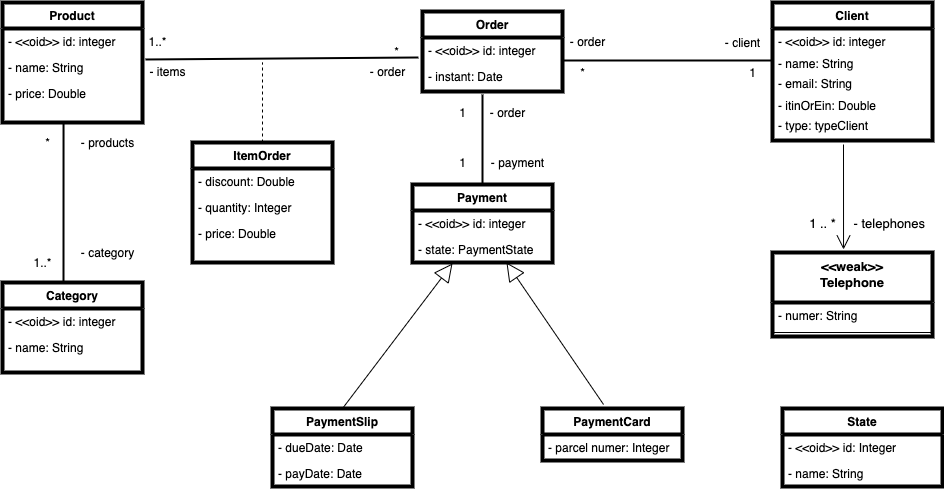

The diagram above was exported from draw.io. Its source (the exported page's mxGraphModel, read from the mxfile embedded in the PNG):
<mxGraphModel dx="946" dy="672" grid="1" gridSize="10" guides="1" tooltips="1" connect="1" arrows="1" fold="1" page="1" pageScale="1" pageWidth="827" pageHeight="1169" background="#ffffff" math="0" shadow="0">
  <root>
    <mxCell id="WIyWlLk6GJQsqaUBKTNV-0" />
    <mxCell id="WIyWlLk6GJQsqaUBKTNV-1" parent="WIyWlLk6GJQsqaUBKTNV-0" />
    <mxCell id="ZbRXtXfejmkXmlPKjiwH-16" value="Product" style="swimlane;fontStyle=1;childLayout=stackLayout;horizontal=1;startSize=26;fillColor=none;horizontalStack=0;resizeParent=1;resizeParentMax=0;resizeLast=0;collapsible=1;marginBottom=0;strokeWidth=4;" parent="WIyWlLk6GJQsqaUBKTNV-1" vertex="1">
      <mxGeometry x="20" y="50" width="140" height="120" as="geometry" />
    </mxCell>
    <mxCell id="ZbRXtXfejmkXmlPKjiwH-17" value="- &lt;&lt;oid&gt;&gt; id: integer" style="text;strokeColor=none;fillColor=none;align=left;verticalAlign=top;spacingLeft=4;spacingRight=4;overflow=hidden;rotatable=0;points=[[0,0.5],[1,0.5]];portConstraint=eastwest;" parent="ZbRXtXfejmkXmlPKjiwH-16" vertex="1">
      <mxGeometry y="26" width="140" height="26" as="geometry" />
    </mxCell>
    <mxCell id="ZbRXtXfejmkXmlPKjiwH-18" value="- name: String " style="text;strokeColor=none;fillColor=none;align=left;verticalAlign=top;spacingLeft=4;spacingRight=4;overflow=hidden;rotatable=0;points=[[0,0.5],[1,0.5]];portConstraint=eastwest;" parent="ZbRXtXfejmkXmlPKjiwH-16" vertex="1">
      <mxGeometry y="52" width="140" height="26" as="geometry" />
    </mxCell>
    <mxCell id="ZbRXtXfejmkXmlPKjiwH-19" value="- price: Double" style="text;align=left;verticalAlign=top;spacingLeft=4;spacingRight=4;overflow=hidden;rotatable=0;points=[[0,0.5],[1,0.5]];portConstraint=eastwest;" parent="ZbRXtXfejmkXmlPKjiwH-16" vertex="1">
      <mxGeometry y="78" width="140" height="42" as="geometry" />
    </mxCell>
    <mxCell id="ZbRXtXfejmkXmlPKjiwH-21" value="Category" style="swimlane;fontStyle=1;childLayout=stackLayout;horizontal=1;startSize=26;fillColor=none;horizontalStack=0;resizeParent=1;resizeParentMax=0;resizeLast=0;collapsible=1;marginBottom=0;strokeWidth=4;" parent="WIyWlLk6GJQsqaUBKTNV-1" vertex="1">
      <mxGeometry x="20" y="330" width="140" height="90" as="geometry" />
    </mxCell>
    <mxCell id="ZbRXtXfejmkXmlPKjiwH-22" value="- &lt;&lt;oid&gt;&gt; id: integer" style="text;strokeColor=none;fillColor=none;align=left;verticalAlign=top;spacingLeft=4;spacingRight=4;overflow=hidden;rotatable=0;points=[[0,0.5],[1,0.5]];portConstraint=eastwest;" parent="ZbRXtXfejmkXmlPKjiwH-21" vertex="1">
      <mxGeometry y="26" width="140" height="26" as="geometry" />
    </mxCell>
    <mxCell id="ZbRXtXfejmkXmlPKjiwH-23" value="- name: String " style="text;strokeColor=none;fillColor=none;align=left;verticalAlign=top;spacingLeft=4;spacingRight=4;overflow=hidden;rotatable=0;points=[[0,0.5],[1,0.5]];portConstraint=eastwest;" parent="ZbRXtXfejmkXmlPKjiwH-21" vertex="1">
      <mxGeometry y="52" width="140" height="38" as="geometry" />
    </mxCell>
    <mxCell id="ZbRXtXfejmkXmlPKjiwH-37" value="" style="endArrow=none;html=1;entryX=0.436;entryY=1;entryDx=0;entryDy=0;entryPerimeter=0;strokeWidth=2;" parent="WIyWlLk6GJQsqaUBKTNV-1" target="ZbRXtXfejmkXmlPKjiwH-19" edge="1">
      <mxGeometry width="50" height="50" relative="1" as="geometry">
        <mxPoint x="81" y="330" as="sourcePoint" />
        <mxPoint x="440" y="320" as="targetPoint" />
      </mxGeometry>
    </mxCell>
    <mxCell id="ZbRXtXfejmkXmlPKjiwH-39" value="- products" style="text;html=1;align=center;verticalAlign=middle;resizable=0;points=[];autosize=1;strokeColor=none;" parent="WIyWlLk6GJQsqaUBKTNV-1" vertex="1">
      <mxGeometry x="90" y="180" width="70" height="20" as="geometry" />
    </mxCell>
    <mxCell id="ZbRXtXfejmkXmlPKjiwH-40" value="- category&lt;br&gt;" style="text;html=1;align=center;verticalAlign=middle;resizable=0;points=[];autosize=1;strokeColor=none;" parent="WIyWlLk6GJQsqaUBKTNV-1" vertex="1">
      <mxGeometry x="90" y="290" width="70" height="20" as="geometry" />
    </mxCell>
    <mxCell id="ZbRXtXfejmkXmlPKjiwH-41" value="*" style="text;html=1;align=center;verticalAlign=middle;resizable=0;points=[];autosize=1;strokeColor=none;" parent="WIyWlLk6GJQsqaUBKTNV-1" vertex="1">
      <mxGeometry x="55" y="180" width="20" height="20" as="geometry" />
    </mxCell>
    <mxCell id="ZbRXtXfejmkXmlPKjiwH-42" value="1..*" style="text;html=1;align=center;verticalAlign=middle;resizable=0;points=[];autosize=1;strokeColor=none;" parent="WIyWlLk6GJQsqaUBKTNV-1" vertex="1">
      <mxGeometry x="45" y="300" width="30" height="20" as="geometry" />
    </mxCell>
    <mxCell id="ra2HsZqc6_v_S7d888co-0" value="ItemOrder" style="swimlane;fontStyle=1;childLayout=stackLayout;horizontal=1;startSize=26;fillColor=none;horizontalStack=0;resizeParent=1;resizeParentMax=0;resizeLast=0;collapsible=1;marginBottom=0;strokeWidth=4;" vertex="1" parent="WIyWlLk6GJQsqaUBKTNV-1">
      <mxGeometry x="210" y="190" width="140" height="120" as="geometry" />
    </mxCell>
    <mxCell id="ra2HsZqc6_v_S7d888co-1" value="- discount: Double" style="text;strokeColor=none;fillColor=none;align=left;verticalAlign=top;spacingLeft=4;spacingRight=4;overflow=hidden;rotatable=0;points=[[0,0.5],[1,0.5]];portConstraint=eastwest;" vertex="1" parent="ra2HsZqc6_v_S7d888co-0">
      <mxGeometry y="26" width="140" height="26" as="geometry" />
    </mxCell>
    <mxCell id="ra2HsZqc6_v_S7d888co-2" value="- quantity: Integer " style="text;strokeColor=none;fillColor=none;align=left;verticalAlign=top;spacingLeft=4;spacingRight=4;overflow=hidden;rotatable=0;points=[[0,0.5],[1,0.5]];portConstraint=eastwest;" vertex="1" parent="ra2HsZqc6_v_S7d888co-0">
      <mxGeometry y="52" width="140" height="26" as="geometry" />
    </mxCell>
    <mxCell id="ra2HsZqc6_v_S7d888co-3" value="- price: Double" style="text;align=left;verticalAlign=top;spacingLeft=4;spacingRight=4;overflow=hidden;rotatable=0;points=[[0,0.5],[1,0.5]];portConstraint=eastwest;" vertex="1" parent="ra2HsZqc6_v_S7d888co-0">
      <mxGeometry y="78" width="140" height="42" as="geometry" />
    </mxCell>
    <mxCell id="ra2HsZqc6_v_S7d888co-4" value="Order" style="swimlane;fontStyle=1;childLayout=stackLayout;horizontal=1;startSize=26;fillColor=none;horizontalStack=0;resizeParent=1;resizeParentMax=0;resizeLast=0;collapsible=1;marginBottom=0;strokeWidth=4;" vertex="1" parent="WIyWlLk6GJQsqaUBKTNV-1">
      <mxGeometry x="440" y="59" width="140" height="80" as="geometry" />
    </mxCell>
    <mxCell id="ra2HsZqc6_v_S7d888co-5" value="- &lt;&lt;oid&gt;&gt; id: integer" style="text;strokeColor=none;fillColor=none;align=left;verticalAlign=top;spacingLeft=4;spacingRight=4;overflow=hidden;rotatable=0;points=[[0,0.5],[1,0.5]];portConstraint=eastwest;" vertex="1" parent="ra2HsZqc6_v_S7d888co-4">
      <mxGeometry y="26" width="140" height="26" as="geometry" />
    </mxCell>
    <mxCell id="ra2HsZqc6_v_S7d888co-6" value="- instant: Date " style="text;strokeColor=none;fillColor=none;align=left;verticalAlign=top;spacingLeft=4;spacingRight=4;overflow=hidden;rotatable=0;points=[[0,0.5],[1,0.5]];portConstraint=eastwest;" vertex="1" parent="ra2HsZqc6_v_S7d888co-4">
      <mxGeometry y="52" width="140" height="28" as="geometry" />
    </mxCell>
    <mxCell id="ra2HsZqc6_v_S7d888co-9" value="" style="endArrow=none;html=1;entryX=-0.029;entryY=0.769;entryDx=0;entryDy=0;strokeWidth=2;exitX=1.021;exitY=0.192;exitDx=0;exitDy=0;exitPerimeter=0;entryPerimeter=0;" edge="1" parent="WIyWlLk6GJQsqaUBKTNV-1" source="ZbRXtXfejmkXmlPKjiwH-18" target="ra2HsZqc6_v_S7d888co-5">
      <mxGeometry width="50" height="50" relative="1" as="geometry">
        <mxPoint x="91" y="340" as="sourcePoint" />
        <mxPoint x="91.03999999999996" y="180" as="targetPoint" />
      </mxGeometry>
    </mxCell>
    <mxCell id="ra2HsZqc6_v_S7d888co-10" value="1..*" style="text;html=1;align=center;verticalAlign=middle;resizable=0;points=[];autosize=1;strokeColor=none;" vertex="1" parent="WIyWlLk6GJQsqaUBKTNV-1">
      <mxGeometry x="160" y="79" width="30" height="20" as="geometry" />
    </mxCell>
    <mxCell id="ra2HsZqc6_v_S7d888co-11" value="*" style="text;html=1;align=center;verticalAlign=middle;resizable=0;points=[];autosize=1;strokeColor=none;" vertex="1" parent="WIyWlLk6GJQsqaUBKTNV-1">
      <mxGeometry x="404" y="89" width="20" height="20" as="geometry" />
    </mxCell>
    <mxCell id="ra2HsZqc6_v_S7d888co-12" value="- items" style="text;html=1;align=center;verticalAlign=middle;resizable=0;points=[];autosize=1;strokeColor=none;" vertex="1" parent="WIyWlLk6GJQsqaUBKTNV-1">
      <mxGeometry x="160" y="109" width="50" height="20" as="geometry" />
    </mxCell>
    <mxCell id="ra2HsZqc6_v_S7d888co-13" value="- order" style="text;html=1;align=center;verticalAlign=middle;resizable=0;points=[];autosize=1;strokeColor=none;" vertex="1" parent="WIyWlLk6GJQsqaUBKTNV-1">
      <mxGeometry x="380" y="109" width="50" height="20" as="geometry" />
    </mxCell>
    <mxCell id="ra2HsZqc6_v_S7d888co-14" value="" style="endArrow=none;dashed=1;html=1;exitX=0.5;exitY=0;exitDx=0;exitDy=0;" edge="1" parent="WIyWlLk6GJQsqaUBKTNV-1" source="ra2HsZqc6_v_S7d888co-0">
      <mxGeometry width="50" height="50" relative="1" as="geometry">
        <mxPoint x="390" y="380" as="sourcePoint" />
        <mxPoint x="280" y="110" as="targetPoint" />
      </mxGeometry>
    </mxCell>
    <mxCell id="ra2HsZqc6_v_S7d888co-16" value="Payment" style="swimlane;fontStyle=1;childLayout=stackLayout;horizontal=1;startSize=26;fillColor=none;horizontalStack=0;resizeParent=1;resizeParentMax=0;resizeLast=0;collapsible=1;marginBottom=0;strokeWidth=4;" vertex="1" parent="WIyWlLk6GJQsqaUBKTNV-1">
      <mxGeometry x="430" y="232" width="140" height="78" as="geometry" />
    </mxCell>
    <mxCell id="ra2HsZqc6_v_S7d888co-17" value="- &lt;&lt;oid&gt;&gt; id: integer" style="text;strokeColor=none;fillColor=none;align=left;verticalAlign=top;spacingLeft=4;spacingRight=4;overflow=hidden;rotatable=0;points=[[0,0.5],[1,0.5]];portConstraint=eastwest;" vertex="1" parent="ra2HsZqc6_v_S7d888co-16">
      <mxGeometry y="26" width="140" height="26" as="geometry" />
    </mxCell>
    <mxCell id="ra2HsZqc6_v_S7d888co-18" value="- state: PaymentState " style="text;strokeColor=none;fillColor=none;align=left;verticalAlign=top;spacingLeft=4;spacingRight=4;overflow=hidden;rotatable=0;points=[[0,0.5],[1,0.5]];portConstraint=eastwest;" vertex="1" parent="ra2HsZqc6_v_S7d888co-16">
      <mxGeometry y="52" width="140" height="26" as="geometry" />
    </mxCell>
    <mxCell id="ra2HsZqc6_v_S7d888co-19" value="PaymentSlip" style="swimlane;fontStyle=1;childLayout=stackLayout;horizontal=1;startSize=26;fillColor=none;horizontalStack=0;resizeParent=1;resizeParentMax=0;resizeLast=0;collapsible=1;marginBottom=0;strokeWidth=4;" vertex="1" parent="WIyWlLk6GJQsqaUBKTNV-1">
      <mxGeometry x="290" y="456" width="140" height="78" as="geometry" />
    </mxCell>
    <mxCell id="ra2HsZqc6_v_S7d888co-20" value="- dueDate: Date" style="text;strokeColor=none;fillColor=none;align=left;verticalAlign=top;spacingLeft=4;spacingRight=4;overflow=hidden;rotatable=0;points=[[0,0.5],[1,0.5]];portConstraint=eastwest;" vertex="1" parent="ra2HsZqc6_v_S7d888co-19">
      <mxGeometry y="26" width="140" height="26" as="geometry" />
    </mxCell>
    <mxCell id="ra2HsZqc6_v_S7d888co-21" value="- payDate: Date" style="text;strokeColor=none;fillColor=none;align=left;verticalAlign=top;spacingLeft=4;spacingRight=4;overflow=hidden;rotatable=0;points=[[0,0.5],[1,0.5]];portConstraint=eastwest;" vertex="1" parent="ra2HsZqc6_v_S7d888co-19">
      <mxGeometry y="52" width="140" height="26" as="geometry" />
    </mxCell>
    <mxCell id="ra2HsZqc6_v_S7d888co-22" value="PaymentCard" style="swimlane;fontStyle=1;childLayout=stackLayout;horizontal=1;startSize=26;fillColor=none;horizontalStack=0;resizeParent=1;resizeParentMax=0;resizeLast=0;collapsible=1;marginBottom=0;strokeWidth=4;" vertex="1" parent="WIyWlLk6GJQsqaUBKTNV-1">
      <mxGeometry x="560" y="456" width="140" height="52" as="geometry" />
    </mxCell>
    <mxCell id="ra2HsZqc6_v_S7d888co-23" value="- parcel numer: Integer" style="text;strokeColor=none;fillColor=none;align=left;verticalAlign=top;spacingLeft=4;spacingRight=4;overflow=hidden;rotatable=0;points=[[0,0.5],[1,0.5]];portConstraint=eastwest;" vertex="1" parent="ra2HsZqc6_v_S7d888co-22">
      <mxGeometry y="26" width="140" height="26" as="geometry" />
    </mxCell>
    <mxCell id="ra2HsZqc6_v_S7d888co-25" value="" style="endArrow=none;html=1;entryX=0.5;entryY=0;entryDx=0;entryDy=0;strokeWidth=2;" edge="1" parent="WIyWlLk6GJQsqaUBKTNV-1" target="ra2HsZqc6_v_S7d888co-16">
      <mxGeometry width="50" height="50" relative="1" as="geometry">
        <mxPoint x="500" y="142" as="sourcePoint" />
        <mxPoint x="763" y="169.00400000000002" as="targetPoint" />
      </mxGeometry>
    </mxCell>
    <mxCell id="ra2HsZqc6_v_S7d888co-28" value="1" style="text;html=1;align=center;verticalAlign=middle;resizable=0;points=[];autosize=1;strokeColor=none;" vertex="1" parent="WIyWlLk6GJQsqaUBKTNV-1">
      <mxGeometry x="470" y="150" width="20" height="20" as="geometry" />
    </mxCell>
    <mxCell id="ra2HsZqc6_v_S7d888co-29" value="1" style="text;html=1;align=center;verticalAlign=middle;resizable=0;points=[];autosize=1;strokeColor=none;" vertex="1" parent="WIyWlLk6GJQsqaUBKTNV-1">
      <mxGeometry x="470" y="200" width="20" height="20" as="geometry" />
    </mxCell>
    <mxCell id="ra2HsZqc6_v_S7d888co-30" value="- order" style="text;html=1;align=center;verticalAlign=middle;resizable=0;points=[];autosize=1;strokeColor=none;" vertex="1" parent="WIyWlLk6GJQsqaUBKTNV-1">
      <mxGeometry x="500" y="150" width="50" height="20" as="geometry" />
    </mxCell>
    <mxCell id="ra2HsZqc6_v_S7d888co-31" value="- payment" style="text;html=1;align=center;verticalAlign=middle;resizable=0;points=[];autosize=1;strokeColor=none;" vertex="1" parent="WIyWlLk6GJQsqaUBKTNV-1">
      <mxGeometry x="500" y="200" width="70" height="20" as="geometry" />
    </mxCell>
    <mxCell id="ra2HsZqc6_v_S7d888co-32" value="" style="endArrow=block;endSize=16;endFill=0;html=1;exitX=0.5;exitY=0;exitDx=0;exitDy=0;" edge="1" parent="WIyWlLk6GJQsqaUBKTNV-1" source="ra2HsZqc6_v_S7d888co-19">
      <mxGeometry width="160" relative="1" as="geometry">
        <mxPoint x="370" y="387" as="sourcePoint" />
        <mxPoint x="470" y="311" as="targetPoint" />
      </mxGeometry>
    </mxCell>
    <mxCell id="ra2HsZqc6_v_S7d888co-33" value="" style="endArrow=block;endSize=16;endFill=0;html=1;entryX=0.671;entryY=1;entryDx=0;entryDy=0;exitX=0.436;exitY=-0.077;exitDx=0;exitDy=0;entryPerimeter=0;exitPerimeter=0;" edge="1" parent="WIyWlLk6GJQsqaUBKTNV-1" source="ra2HsZqc6_v_S7d888co-22" target="ra2HsZqc6_v_S7d888co-18">
      <mxGeometry width="160" relative="1" as="geometry">
        <mxPoint x="380" y="397" as="sourcePoint" />
        <mxPoint x="461.98" y="320.98800000000006" as="targetPoint" />
      </mxGeometry>
    </mxCell>
    <mxCell id="ra2HsZqc6_v_S7d888co-44" value="Client" style="swimlane;fontStyle=1;childLayout=stackLayout;horizontal=1;startSize=26;fillColor=none;horizontalStack=0;resizeParent=1;resizeParentMax=0;resizeLast=0;collapsible=1;marginBottom=0;strokeWidth=4;" vertex="1" parent="WIyWlLk6GJQsqaUBKTNV-1">
      <mxGeometry x="790" y="50" width="160" height="138" as="geometry" />
    </mxCell>
    <mxCell id="ra2HsZqc6_v_S7d888co-45" value="- &lt;&lt;oid&gt;&gt; id: integer" style="text;strokeColor=none;fillColor=none;align=left;verticalAlign=top;spacingLeft=4;spacingRight=4;overflow=hidden;rotatable=0;points=[[0,0.5],[1,0.5]];portConstraint=eastwest;" vertex="1" parent="ra2HsZqc6_v_S7d888co-44">
      <mxGeometry y="26" width="160" height="22" as="geometry" />
    </mxCell>
    <mxCell id="ra2HsZqc6_v_S7d888co-46" value="- name: String " style="text;strokeColor=none;fillColor=none;align=left;verticalAlign=top;spacingLeft=4;spacingRight=4;overflow=hidden;rotatable=0;points=[[0,0.5],[1,0.5]];portConstraint=eastwest;" vertex="1" parent="ra2HsZqc6_v_S7d888co-44">
      <mxGeometry y="48" width="160" height="20" as="geometry" />
    </mxCell>
    <mxCell id="ra2HsZqc6_v_S7d888co-47" value="- email: String" style="text;align=left;verticalAlign=top;spacingLeft=4;spacingRight=4;overflow=hidden;rotatable=0;points=[[0,0.5],[1,0.5]];portConstraint=eastwest;" vertex="1" parent="ra2HsZqc6_v_S7d888co-44">
      <mxGeometry y="68" width="160" height="22" as="geometry" />
    </mxCell>
    <mxCell id="ra2HsZqc6_v_S7d888co-49" value="- itinOrEin: Double" style="text;align=left;verticalAlign=top;spacingLeft=4;spacingRight=4;overflow=hidden;rotatable=0;points=[[0,0.5],[1,0.5]];portConstraint=eastwest;" vertex="1" parent="ra2HsZqc6_v_S7d888co-44">
      <mxGeometry y="90" width="160" height="20" as="geometry" />
    </mxCell>
    <mxCell id="ra2HsZqc6_v_S7d888co-48" value="- type: typeClient" style="text;align=left;verticalAlign=top;spacingLeft=4;spacingRight=4;overflow=hidden;rotatable=0;points=[[0,0.5],[1,0.5]];portConstraint=eastwest;" vertex="1" parent="ra2HsZqc6_v_S7d888co-44">
      <mxGeometry y="110" width="160" height="28" as="geometry" />
    </mxCell>
    <mxCell id="ra2HsZqc6_v_S7d888co-50" value="" style="endArrow=none;html=1;entryX=0;entryY=0.5;entryDx=0;entryDy=0;strokeWidth=2;" edge="1" parent="WIyWlLk6GJQsqaUBKTNV-1" target="ra2HsZqc6_v_S7d888co-46">
      <mxGeometry width="50" height="50" relative="1" as="geometry">
        <mxPoint x="580" y="108" as="sourcePoint" />
        <mxPoint x="445.94000000000005" y="114.99400000000003" as="targetPoint" />
      </mxGeometry>
    </mxCell>
    <mxCell id="ra2HsZqc6_v_S7d888co-51" value="- order" style="text;html=1;align=center;verticalAlign=middle;resizable=0;points=[];autosize=1;strokeColor=none;" vertex="1" parent="WIyWlLk6GJQsqaUBKTNV-1">
      <mxGeometry x="580" y="79" width="50" height="20" as="geometry" />
    </mxCell>
    <mxCell id="ra2HsZqc6_v_S7d888co-52" value="*" style="text;html=1;align=center;verticalAlign=middle;resizable=0;points=[];autosize=1;strokeColor=none;" vertex="1" parent="WIyWlLk6GJQsqaUBKTNV-1">
      <mxGeometry x="590" y="110" width="20" height="20" as="geometry" />
    </mxCell>
    <mxCell id="ra2HsZqc6_v_S7d888co-53" value="- client" style="text;html=1;align=center;verticalAlign=middle;resizable=0;points=[];autosize=1;strokeColor=none;" vertex="1" parent="WIyWlLk6GJQsqaUBKTNV-1">
      <mxGeometry x="735" y="80" width="50" height="20" as="geometry" />
    </mxCell>
    <mxCell id="ra2HsZqc6_v_S7d888co-54" value="1" style="text;html=1;align=center;verticalAlign=middle;resizable=0;points=[];autosize=1;strokeColor=none;" vertex="1" parent="WIyWlLk6GJQsqaUBKTNV-1">
      <mxGeometry x="760" y="110" width="20" height="20" as="geometry" />
    </mxCell>
    <mxCell id="ra2HsZqc6_v_S7d888co-68" value="&lt;&lt;weak&gt;&gt;&#10;Telephone" style="swimlane;fontStyle=1;align=center;verticalAlign=top;childLayout=stackLayout;horizontal=1;startSize=50;horizontalStack=0;resizeParent=1;resizeParentMax=0;resizeLast=0;collapsible=1;marginBottom=0;rounded=0;shadow=0;glass=0;sketch=0;fontSize=13;strokeWidth=4;" vertex="1" parent="WIyWlLk6GJQsqaUBKTNV-1">
      <mxGeometry x="790" y="300" width="160" height="84" as="geometry" />
    </mxCell>
    <mxCell id="ra2HsZqc6_v_S7d888co-69" value="- numer: String" style="text;strokeColor=none;fillColor=none;align=left;verticalAlign=top;spacingLeft=4;spacingRight=4;overflow=hidden;rotatable=0;points=[[0,0.5],[1,0.5]];portConstraint=eastwest;" vertex="1" parent="ra2HsZqc6_v_S7d888co-68">
      <mxGeometry y="50" width="160" height="26" as="geometry" />
    </mxCell>
    <mxCell id="ra2HsZqc6_v_S7d888co-70" value="" style="line;strokeWidth=1;fillColor=none;align=left;verticalAlign=middle;spacingTop=-1;spacingLeft=3;spacingRight=3;rotatable=0;labelPosition=right;points=[];portConstraint=eastwest;" vertex="1" parent="ra2HsZqc6_v_S7d888co-68">
      <mxGeometry y="76" width="160" height="8" as="geometry" />
    </mxCell>
    <mxCell id="ra2HsZqc6_v_S7d888co-78" value="State" style="swimlane;fontStyle=1;childLayout=stackLayout;horizontal=1;startSize=26;fillColor=none;horizontalStack=0;resizeParent=1;resizeParentMax=0;resizeLast=0;collapsible=1;marginBottom=0;strokeWidth=4;" vertex="1" parent="WIyWlLk6GJQsqaUBKTNV-1">
      <mxGeometry x="800" y="456" width="160" height="78" as="geometry" />
    </mxCell>
    <mxCell id="ra2HsZqc6_v_S7d888co-79" value="- &lt;&lt;oid&gt;&gt; id: Integer" style="text;strokeColor=none;fillColor=none;align=left;verticalAlign=top;spacingLeft=4;spacingRight=4;overflow=hidden;rotatable=0;points=[[0,0.5],[1,0.5]];portConstraint=eastwest;" vertex="1" parent="ra2HsZqc6_v_S7d888co-78">
      <mxGeometry y="26" width="160" height="26" as="geometry" />
    </mxCell>
    <mxCell id="ra2HsZqc6_v_S7d888co-80" value="- name: String" style="text;strokeColor=none;fillColor=none;align=left;verticalAlign=top;spacingLeft=4;spacingRight=4;overflow=hidden;rotatable=0;points=[[0,0.5],[1,0.5]];portConstraint=eastwest;" vertex="1" parent="ra2HsZqc6_v_S7d888co-78">
      <mxGeometry y="52" width="160" height="26" as="geometry" />
    </mxCell>
    <mxCell id="ra2HsZqc6_v_S7d888co-82" value="" style="endArrow=open;endFill=1;endSize=12;html=1;fontSize=13;entryX=0.444;entryY=-0.036;entryDx=0;entryDy=0;entryPerimeter=0;" edge="1" parent="WIyWlLk6GJQsqaUBKTNV-1" target="ra2HsZqc6_v_S7d888co-68">
      <mxGeometry width="160" relative="1" as="geometry">
        <mxPoint x="861" y="192" as="sourcePoint" />
        <mxPoint x="770" y="340" as="targetPoint" />
      </mxGeometry>
    </mxCell>
    <mxCell id="ra2HsZqc6_v_S7d888co-87" value="1 .. *" style="text;html=1;align=center;verticalAlign=middle;resizable=0;points=[];autosize=1;strokeColor=none;fontSize=13;" vertex="1" parent="WIyWlLk6GJQsqaUBKTNV-1">
      <mxGeometry x="820" y="261" width="40" height="20" as="geometry" />
    </mxCell>
    <mxCell id="ra2HsZqc6_v_S7d888co-88" value="&amp;nbsp;- telephones" style="text;html=1;align=center;verticalAlign=middle;resizable=0;points=[];autosize=1;strokeColor=none;fontSize=13;" vertex="1" parent="WIyWlLk6GJQsqaUBKTNV-1">
      <mxGeometry x="860" y="261" width="90" height="20" as="geometry" />
    </mxCell>
  </root>
</mxGraphModel>